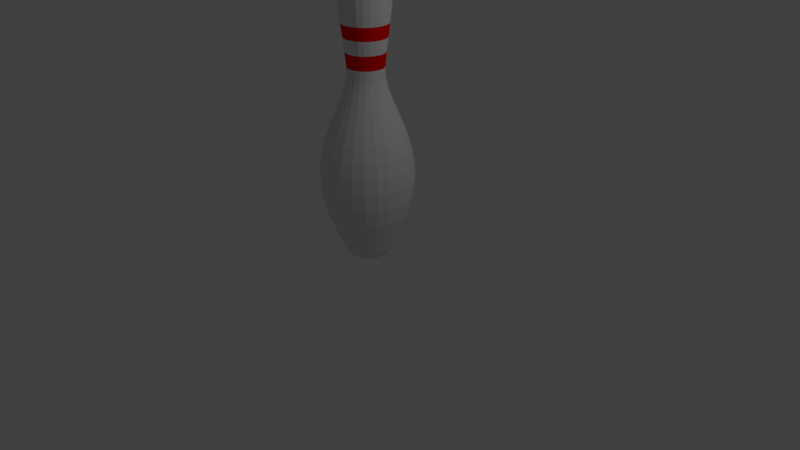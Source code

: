 # Source: Pin.blend  (saved by Blender 2.79.0; exported with 4.5.12 LTS)
import bpy
from mathutils import Matrix  # noqa: F401  (used for matrix-valued properties, if any)

bpy.ops.wm.read_factory_settings(use_empty=True)
scene = bpy.context.scene
scene.name = 'Scene'

# ---- collections
col_collection_1 = bpy.data.collections.new('Collection 1'); scene.collection.children.link(col_collection_1)

# ---- materials (node trees are filled in below, after node groups)
mat_pin = bpy.data.materials.new('Pin')
mat_pin.alpha_threshold = 0.0
mat_pin.use_transparent_shadow = False
mat_pin.roughness = 0.5
mat_stripe = bpy.data.materials.new('Stripe')
mat_stripe.alpha_threshold = 0.0
mat_stripe.use_transparent_shadow = False
mat_stripe.diffuse_color = (1.0, 0.0, 0.0, 1.0)
mat_stripe.roughness = 0.5

# ---- material node trees

# ---- world
world_world = bpy.data.worlds.new('World'); scene.world = world_world
world_world.color = (0.05088, 0.05088, 0.05088)
world_world.use_sun_shadow = False
world_world.sun_shadow_jitter_overblur = 0.0
world_world.cycles.sampling_method = 'MANUAL'

# ---- cameras
cam_camera = bpy.data.cameras.new('Camera')
cam_camera.clip_end = 100.0
cam_camera.lens = 35.0
cam_camera.sensor_width = 32.0
cam_camera.sensor_height = 18.0
cam_camera.ortho_scale = 7.314
cam_camera.dof.focus_distance = 0.0
cam_camera.dof.aperture_fstop = 128.0

# ---- lights
light_lamp = bpy.data.lights.new('Lamp', 'POINT')
light_lamp.transmission_factor = 0.0
light_lamp.cutoff_distance = 30.0
light_lamp.energy = 100.0
light_lamp.shadow_buffer_clip_start = 1.001
light_lamp.shadow_soft_size = 0.1
light_lamp.shadow_maximum_resolution = 0.006
light_lamp.use_absolute_resolution = True

# ---- meshes
me_cubeziercurve_002 = bpy.data.meshes.new('CUBezierCurve.002')
me_cubeziercurve_002.from_pydata([(0.1888, 3.756, -5.956e-07), (0.2482, 3.698, -5.724e-07), (0.2879, 3.62, -5.441e-07), (0.3108, 3.524, -5.124e-07), (0.3195, 3.411, -4.791e-07), (0.5636, 0.8607, -2.36e-07), (0.07337, 0.006799, -2.418e-07), (0.1034, 3.792, -0.02769), (0.1824, 3.756, -0.04887), (0.2397, 3.698, -0.06424), (0.2781, 3.62, -0.07452), (0.3002, 3.524, -0.08043), (0.3086, 3.411, -0.08269), (0.306, 3.282, -0.082), (0.2952, 3.14, -0.0791), (0.2788, 2.987, -0.07469), (0.2594, 2.823, -0.06949), (0.2397, 2.651, -0.06422), (0.2224, 2.472, -0.05959), (0.2261, 2.34, -0.06058), (0.2544, 2.208, -0.06818), (0.3006, 2.073, -0.08055), (0.3577, 1.933, -0.09586), (0.4189, 1.785, -0.1122), (0.4772, 1.628, -0.1279), (0.5258, 1.459, -0.1409), (0.5578, 1.276, -0.1495), (0.5663, 1.078, -0.1517), (0.5444, 0.8607, -0.1459), (0.4852, 0.6234, -0.13), (0.3819, 0.3636, -0.1023), (0.359, 0.311, -0.09619), (0.3399, 0.2618, -0.09108), (0.3231, 0.216, -0.08657), (0.3068, 0.1741, -0.0822), (0.2894, 0.1362, -0.07756), (0.2694, 0.1025, -0.07218), (0.245, 0.07339, -0.06564), (0.2146, 0.049, -0.05749), (0.1765, 0.02961, -0.0473), (0.1292, 0.01547, -0.03461), (0.07087, 0.006799, -0.01899), (0.09266, 3.792, -0.0535), (0.1635, 3.756, -0.0944), (0.2149, 3.698, -0.1241), (0.2493, 3.62, -0.144), (0.2691, 3.524, -0.1554), (0.2767, 3.411, -0.1597), (0.2744, 3.282, -0.1584), (0.2647, 3.14, -0.1528), (0.2499, 2.987, -0.1443), (0.2325, 2.823, -0.1343), (0.2149, 2.651, -0.1241), (0.1994, 2.472, -0.1151), (0.2027, 2.34, -0.117), (0.2281, 2.208, -0.1317), (0.2695, 2.073, -0.1556), (0.3207, 1.933, -0.1852), (0.3756, 1.785, -0.2168), (0.4279, 1.628, -0.247), (0.4714, 1.459, -0.2722), (0.5001, 1.276, -0.2887), (0.5077, 1.078, -0.2931), (0.4881, 0.8607, -0.2818), (0.4351, 0.6234, -0.2512), (0.3424, 0.3636, -0.1977), (0.3219, 0.311, -0.1858), (0.3048, 0.2618, -0.176), (0.2897, 0.216, -0.1672), (0.2751, 0.1741, -0.1588), (0.2595, 0.1362, -0.1498), (0.2415, 0.1025, -0.1394), (0.2196, 0.07339, -0.1268), (0.1924, 0.049, -0.1111), (0.1583, 0.02961, -0.09137), (0.1158, 0.01547, -0.06686), (0.06354, 0.006799, -0.03668), (0.07566, 3.792, -0.07566), (0.1335, 3.756, -0.1335), (0.1755, 3.698, -0.1755), (0.2036, 3.62, -0.2036), (0.2197, 3.524, -0.2197), (0.2259, 3.411, -0.2259), (0.224, 3.282, -0.224), (0.2161, 3.14, -0.2161), (0.2041, 2.987, -0.2041), (0.1899, 2.823, -0.1899), (0.1755, 2.651, -0.1755), (0.1628, 2.472, -0.1628), (0.1655, 2.34, -0.1655), (0.1863, 2.208, -0.1863), (0.2201, 2.073, -0.2201), (0.2619, 1.933, -0.2619), (0.3067, 1.785, -0.3067), (0.3493, 1.628, -0.3493), (0.3849, 1.459, -0.3849), (0.4083, 1.276, -0.4083), (0.4146, 1.078, -0.4146), (0.3985, 0.8607, -0.3985), (0.3552, 0.6234, -0.3552), (0.2796, 0.3636, -0.2796), (0.2628, 0.311, -0.2628), (0.2488, 0.2618, -0.2488), (0.2365, 0.216, -0.2365), (0.2246, 0.1741, -0.2246), (0.2119, 0.1362, -0.2119), (0.1972, 0.1025, -0.1972), (0.1793, 0.07339, -0.1793), (0.1571, 0.049, -0.1571), (0.1292, 0.02961, -0.1292), (0.09455, 0.01547, -0.09455), (0.05188, 0.006799, -0.05188), (0.0535, 3.792, -0.09266), (0.0944, 3.756, -0.1635), (0.1241, 3.698, -0.2149), (0.144, 3.62, -0.2493), (0.1554, 3.524, -0.2691), (0.1597, 3.411, -0.2767), (0.1584, 3.282, -0.2744), (0.1528, 3.14, -0.2647), (0.1443, 2.987, -0.2499), (0.1343, 2.823, -0.2325), (0.1241, 2.651, -0.2149), (0.1151, 2.472, -0.1994), (0.117, 2.34, -0.2027), (0.1317, 2.208, -0.2281), (0.1556, 2.073, -0.2695), (0.1852, 1.933, -0.3207), (0.2168, 1.785, -0.3756), (0.247, 1.628, -0.4279), (0.2722, 1.459, -0.4714), (0.2887, 1.276, -0.5001), (0.2931, 1.078, -0.5077), (0.2818, 0.8607, -0.4881), (0.2512, 0.6234, -0.4351), (0.1977, 0.3636, -0.3424), (0.1858, 0.311, -0.3219), (0.176, 0.2618, -0.3048), (0.1672, 0.216, -0.2897), (0.1588, 0.1741, -0.2751), (0.1498, 0.1362, -0.2595), (0.1394, 0.1025, -0.2415), (0.1268, 0.07339, -0.2196), (0.1111, 0.049, -0.1924), (0.09137, 0.02961, -0.1583), (0.06686, 0.01547, -0.1158), (0.03668, 0.006799, -0.06354), (0.02769, 3.792, -0.1034), (0.04887, 3.756, -0.1824), (0.06424, 3.698, -0.2397), (0.07452, 3.62, -0.2781), (0.08043, 3.524, -0.3002), (0.08269, 3.411, -0.3086), (0.082, 3.282, -0.306), (0.0791, 3.14, -0.2952), (0.07469, 2.987, -0.2788), (0.06949, 2.823, -0.2594), (0.06422, 2.651, -0.2397), (0.05959, 2.472, -0.2224), (0.06058, 2.34, -0.2261), (0.06818, 2.208, -0.2544), (0.08055, 2.073, -0.3006), (0.09586, 1.933, -0.3577), (0.1122, 1.785, -0.4189), (0.1279, 1.628, -0.4772), (0.1409, 1.459, -0.5258), (0.1495, 1.276, -0.5578), (0.1517, 1.078, -0.5663), (0.1459, 0.8607, -0.5444), (0.13, 0.6234, -0.4852), (0.1023, 0.3636, -0.3819), (0.09619, 0.311, -0.359), (0.09108, 0.2618, -0.3399), (0.08657, 0.216, -0.3231), (0.0822, 0.1741, -0.3068), (0.07756, 0.1362, -0.2894), (0.07218, 0.1025, -0.2694), (0.06564, 0.07339, -0.245), (0.05749, 0.049, -0.2146), (0.04729, 0.02961, -0.1765), (0.03461, 0.01547, -0.1292), (0.01899, 0.006799, -0.07087), (-5.96e-08, 3.792, -0.107), (0.0, 3.756, -0.1888), (1.192e-07, 3.698, -0.2482), (1.788e-07, 3.62, -0.2879), (3.576e-07, 3.524, -0.3108), (-5.96e-08, 3.411, -0.3195), (-5.96e-08, 3.282, -0.3168), (0.0, 3.14, -0.3056), (5.96e-08, 2.987, -0.2886), (1.788e-07, 2.823, -0.2685), (-1.192e-07, 2.651, -0.2481), (-1.192e-07, 2.472, -0.2303), (-5.96e-08, 2.34, -0.2341), (-1.192e-07, 2.208, -0.2634), (1.192e-07, 2.073, -0.3112), (-5.96e-08, 1.933, -0.3704), (5.96e-08, 1.785, -0.4337), (1.788e-07, 1.628, -0.4941), (5.96e-08, 1.459, -0.5444), (0.0, 1.276, -0.5775), (0.0, 1.078, -0.5863), (-5.96e-08, 0.8607, -0.5636), (-1.192e-07, 0.6234, -0.5024), (-5.364e-07, 0.3636, -0.3954), (-5.364e-07, 0.311, -0.3717), (-3.576e-07, 0.2618, -0.3519), (-4.768e-07, 0.216, -0.3345), (-2.384e-07, 0.1741, -0.3176), (-4.768e-07, 0.1362, -0.2997), (-1.788e-07, 0.1025, -0.2789), (-3.576e-07, 0.07339, -0.2536), (-2.384e-07, 0.049, -0.2221), (-1.192e-07, 0.02961, -0.1827), (-2.384e-07, 0.01547, -0.1337), (-5.96e-08, 0.006799, -0.07337), (-0.02769, 3.792, -0.1034), (-0.04887, 3.756, -0.1824), (-0.06424, 3.698, -0.2397), (-0.07452, 3.62, -0.2781), (-0.08043, 3.524, -0.3002), (-0.08269, 3.411, -0.3086), (-0.082, 3.282, -0.306), (-0.0791, 3.14, -0.2952), (-0.07469, 2.987, -0.2788), (-0.06949, 2.823, -0.2594), (-0.06422, 2.651, -0.2397), (-0.05959, 2.472, -0.2224), (-0.06058, 2.34, -0.2261), (-0.06818, 2.208, -0.2544), (-0.08055, 2.073, -0.3006), (-0.09586, 1.933, -0.3577), (-0.1122, 1.785, -0.4189), (-0.1279, 1.628, -0.4772), (-0.1409, 1.459, -0.5258), (-0.1495, 1.276, -0.5578), (-0.1517, 1.078, -0.5663), (-0.1459, 0.8607, -0.5444), (-0.13, 0.6234, -0.4852), (-0.1023, 0.3636, -0.3819), (-0.09619, 0.311, -0.359), (-0.09108, 0.2618, -0.3399), (-0.08657, 0.216, -0.3231), (-0.0822, 0.1741, -0.3068), (-0.07756, 0.1362, -0.2894), (-0.07218, 0.1025, -0.2694), (-0.06564, 0.07339, -0.245), (-0.05749, 0.049, -0.2146), (-0.0473, 0.02961, -0.1765), (-0.03461, 0.01547, -0.1292), (-0.01899, 0.006799, -0.07087), (-0.0535, 3.792, -0.09266), (-0.0944, 3.756, -0.1635), (-0.1241, 3.698, -0.2149), (-0.144, 3.62, -0.2493), (-0.1554, 3.524, -0.2691), (-0.1597, 3.411, -0.2767), (-0.1584, 3.282, -0.2744), (-0.1528, 3.14, -0.2647), (-0.1443, 2.987, -0.2499), (-0.1343, 2.823, -0.2325), (-0.1241, 2.651, -0.2149), (-0.1151, 2.472, -0.1994), (-0.117, 2.34, -0.2027), (-0.1317, 2.208, -0.2281), (-0.1556, 2.073, -0.2695), (-0.1852, 1.933, -0.3207), (-0.2168, 1.785, -0.3756), (-0.247, 1.628, -0.4279), (-0.2722, 1.459, -0.4714), (-0.2887, 1.276, -0.5001), (-0.2931, 1.078, -0.5077), (-0.2818, 0.8607, -0.4881), (-0.2512, 0.6234, -0.4351), (-0.1977, 0.3636, -0.3424), (-0.1858, 0.311, -0.3219), (-0.176, 0.2618, -0.3048), (-0.1672, 0.216, -0.2897), (-0.1588, 0.1741, -0.2751), (-0.1498, 0.1362, -0.2595), (-0.1394, 0.1025, -0.2415), (-0.1268, 0.07339, -0.2196), (-0.1111, 0.049, -0.1924), (-0.09137, 0.02961, -0.1583), (-0.06686, 0.01547, -0.1158), (-0.03668, 0.006799, -0.06354), (-0.07566, 3.792, -0.07566), (-0.1335, 3.756, -0.1335), (-0.1755, 3.698, -0.1755), (-0.2036, 3.62, -0.2036), (-0.2197, 3.524, -0.2197), (-0.2259, 3.411, -0.2259), (-0.224, 3.282, -0.224), (-0.2161, 3.14, -0.2161), (-0.2041, 2.987, -0.2041), (-0.1899, 2.823, -0.1899), (-0.1755, 2.651, -0.1755), (-0.1628, 2.472, -0.1628), (-0.1655, 2.34, -0.1655), (-0.1863, 2.208, -0.1863), (-0.2201, 2.073, -0.2201), (-0.2619, 1.933, -0.2619), (-0.3067, 1.785, -0.3067), (-0.3493, 1.628, -0.3493), (-0.3849, 1.459, -0.3849), (-0.4083, 1.276, -0.4083), (-0.4146, 1.078, -0.4146), (-0.3985, 0.8607, -0.3985), (-0.3552, 0.6234, -0.3552), (-0.2796, 0.3636, -0.2796), (-0.2628, 0.311, -0.2628), (-0.2488, 0.2618, -0.2488), (-0.2365, 0.216, -0.2365), (-0.2246, 0.1741, -0.2246), (-0.2119, 0.1362, -0.2119), (-0.1972, 0.1025, -0.1972), (-0.1793, 0.07339, -0.1793), (-0.1571, 0.049, -0.1571), (-0.1292, 0.02961, -0.1292), (-0.09455, 0.01547, -0.09455), (-0.05188, 0.006799, -0.05188), (-0.09266, 3.792, -0.0535), (-0.1635, 3.756, -0.0944), (-0.2149, 3.698, -0.1241), (-0.2493, 3.62, -0.144), (-0.2691, 3.524, -0.1554), (-0.2767, 3.411, -0.1597), (-0.2744, 3.282, -0.1584), (-0.2647, 3.14, -0.1528), (-0.2499, 2.987, -0.1443), (-0.2325, 2.823, -0.1343), (-0.2149, 2.651, -0.1241), (-0.1994, 2.472, -0.1151), (-0.2027, 2.34, -0.117), (-0.2281, 2.208, -0.1317), (-0.2695, 2.073, -0.1556), (-0.3207, 1.933, -0.1852), (-0.3756, 1.785, -0.2168), (-0.4279, 1.628, -0.247), (-0.4714, 1.459, -0.2722), (-0.5001, 1.276, -0.2887), (-0.5077, 1.078, -0.2931), (-0.4881, 0.8607, -0.2818), (-0.4351, 0.6234, -0.2512), (-0.3424, 0.3636, -0.1977), (-0.3219, 0.311, -0.1858), (-0.3048, 0.2618, -0.176), (-0.2897, 0.216, -0.1672), (-0.2751, 0.1741, -0.1588), (-0.2595, 0.1362, -0.1498), (-0.2415, 0.1025, -0.1394), (-0.2196, 0.07339, -0.1268), (-0.1924, 0.049, -0.1111), (-0.1583, 0.02961, -0.09137), (-0.1158, 0.01547, -0.06686), (-0.06354, 0.006799, -0.03668), (-0.1034, 3.792, -0.02769), (-0.1824, 3.756, -0.04887), (-0.2397, 3.698, -0.06424), (-0.2781, 3.62, -0.07452), (-0.3002, 3.524, -0.08043), (-0.3086, 3.411, -0.08269), (-0.306, 3.282, -0.082), (-0.2952, 3.14, -0.0791), (-0.2788, 2.987, -0.07469), (-0.2594, 2.823, -0.06949), (-0.2397, 2.651, -0.06422), (-0.2224, 2.472, -0.05959), (-0.2261, 2.34, -0.06058), (-0.2544, 2.208, -0.06818), (-0.3006, 2.073, -0.08055), (-0.3577, 1.933, -0.09586), (-0.4189, 1.785, -0.1122), (-0.4772, 1.628, -0.1279), (-0.5258, 1.459, -0.1409), (-0.5578, 1.276, -0.1495), (-0.5663, 1.078, -0.1517), (-0.5444, 0.8607, -0.1459), (-0.4852, 0.6234, -0.13), (-0.3819, 0.3636, -0.1023), (-0.359, 0.311, -0.09619), (-0.3399, 0.2618, -0.09108), (-0.3231, 0.216, -0.08657), (-0.3068, 0.1741, -0.0822), (-0.2894, 0.1362, -0.07756), (-0.2694, 0.1025, -0.07218), (-0.245, 0.07339, -0.06564), (-0.2146, 0.049, -0.05749), (-0.1765, 0.02961, -0.0473), (-0.1292, 0.01547, -0.03461), (-0.07087, 0.006799, -0.01899), (-0.107, 3.792, -4.796e-07), (-0.1888, 3.756, -5.392e-07), (-0.2482, 3.698, -7.18e-07), (-0.2879, 3.62, -7.627e-07), (-0.3108, 3.524, -9.415e-07), (-0.3195, 3.411, -4.945e-07), (-0.3168, 3.282, -4.051e-07), (-0.3056, 3.14, -4.945e-07), (-0.2886, 2.987, -5.988e-07), (-0.2685, 2.823, -7.925e-07), (-0.2481, 2.651, -2.56e-07), (-0.2303, 2.472, -1.964e-07), (-0.2341, 2.34, -3.157e-07), (-0.2634, 2.208, -1.517e-07), (-0.3112, 2.073, -4.349e-07), (-0.3704, 1.933, -3.008e-07), (-0.4337, 1.785, -3.604e-07), (-0.4941, 1.628, -4.2e-07), (-0.5444, 1.459, -3.455e-07), (-0.5775, 1.276, -4.743e-08), (-0.5863, 1.078, -1.219e-07), (-0.5636, 0.8607, -4.743e-08), (-0.5024, 0.6234, 1.016e-07), (-0.3954, 0.3636, 4.443e-07), (-0.3717, 0.311, 4.89e-07), (-0.3519, 0.2618, 3.102e-07), (-0.3345, 0.216, 4.592e-07), (-0.3176, 0.1741, 2.208e-07), (-0.2997, 0.1362, 4.89e-07), (-0.2789, 0.1025, 1.91e-07), (-0.2536, 0.07339, 2.953e-07), (-0.2221, 0.049, 1.91e-07), (-0.1827, 0.02961, 5.688e-08), (-0.1337, 0.01547, 1.463e-07), (-0.07337, 0.006799, 1.217e-08), (-0.1034, 3.792, 0.02769), (-0.1824, 3.756, 0.04887), (-0.2397, 3.698, 0.06423), (-0.2781, 3.62, 0.07452), (-0.3002, 3.524, 0.08043), (-0.3086, 3.411, 0.08268), (-0.306, 3.282, 0.082), (-0.2952, 3.14, 0.0791), (-0.2788, 2.987, 0.07469), (-0.2594, 2.823, 0.06949), (-0.2397, 2.651, 0.06422), (-0.2224, 2.472, 0.05959), (-0.2261, 2.34, 0.06058), (-0.2544, 2.208, 0.06818), (-0.3006, 2.073, 0.08055), (-0.3577, 1.933, 0.09586), (-0.4189, 1.785, 0.1122), (-0.4772, 1.628, 0.1279), (-0.5258, 1.459, 0.1409), (-0.5578, 1.276, 0.1495), (-0.5663, 1.078, 0.1517), (-0.5444, 0.8607, 0.1459), (-0.4852, 0.6234, 0.13), (-0.3819, 0.3636, 0.1023), (-0.359, 0.311, 0.09619), (-0.3399, 0.2618, 0.09108), (-0.3231, 0.216, 0.08657), (-0.3068, 0.1741, 0.0822), (-0.2894, 0.1362, 0.07756), (-0.2694, 0.1025, 0.07218), (-0.245, 0.07339, 0.06564), (-0.2146, 0.049, 0.05749), (-0.1765, 0.02961, 0.0473), (-0.1292, 0.01547, 0.03461), (-0.07087, 0.006799, 0.01899), (-0.09266, 3.792, 0.0535), (-0.1635, 3.756, 0.0944), (-0.2149, 3.698, 0.1241), (-0.2493, 3.62, 0.144), (-0.2691, 3.524, 0.1554), (-0.2767, 3.411, 0.1597), (-0.2744, 3.282, 0.1584), (-0.2647, 3.14, 0.1528), (-0.2499, 2.987, 0.1443), (-0.2325, 2.823, 0.1342), (-0.2149, 2.651, 0.1241), (-0.1994, 2.472, 0.1151), (-0.2027, 2.34, 0.117), (-0.2281, 2.208, 0.1317), (-0.2695, 2.073, 0.1556), (-0.3207, 1.933, 0.1852), (-0.3756, 1.785, 0.2168), (-0.4279, 1.628, 0.247), (-0.4714, 1.459, 0.2722), (-0.5001, 1.276, 0.2887), (-0.5077, 1.078, 0.2931), (-0.4881, 0.8607, 0.2818), (-0.4351, 0.6234, 0.2512), (-0.3424, 0.3636, 0.1977), (-0.3219, 0.311, 0.1858), (-0.3048, 0.2618, 0.176), (-0.2897, 0.216, 0.1672), (-0.2751, 0.1741, 0.1588), (-0.2595, 0.1362, 0.1498), (-0.2415, 0.1025, 0.1394), (-0.2196, 0.07339, 0.1268), (-0.1924, 0.049, 0.1111), (-0.1583, 0.02961, 0.09137), (-0.1158, 0.01547, 0.06686), (-0.06354, 0.006799, 0.03668), (-0.07566, 3.792, 0.07566), (-0.1335, 3.756, 0.1335), (-0.1755, 3.698, 0.1755), (-0.2036, 3.62, 0.2036), (-0.2197, 3.524, 0.2197), (-0.2259, 3.411, 0.2259), (-0.224, 3.282, 0.224), (-0.2161, 3.14, 0.2161), (-0.2041, 2.987, 0.2041), (-0.1899, 2.823, 0.1899), (-0.1755, 2.651, 0.1755), (-0.1628, 2.472, 0.1628), (-0.1655, 2.34, 0.1655), (-0.1863, 2.208, 0.1863), (-0.2201, 2.073, 0.2201), (-0.2619, 1.933, 0.2619), (-0.3067, 1.785, 0.3067), (-0.3493, 1.628, 0.3493), (-0.3849, 1.459, 0.3849), (-0.4083, 1.276, 0.4083), (-0.4146, 1.078, 0.4146), (-0.3985, 0.8607, 0.3985), (-0.3552, 0.6234, 0.3552), (-0.2796, 0.3636, 0.2796), (-0.2628, 0.311, 0.2628), (-0.2488, 0.2618, 0.2488), (-0.2365, 0.216, 0.2365), (-0.2246, 0.1741, 0.2246), (-0.2119, 0.1362, 0.2119), (-0.1972, 0.1025, 0.1972), (-0.1793, 0.07339, 0.1793), (-0.1571, 0.049, 0.1571), (-0.1292, 0.02961, 0.1292), (-0.09455, 0.01547, 0.09455), (-0.05188, 0.006799, 0.05188), (-0.0535, 3.792, 0.09266), (-0.0944, 3.756, 0.1635), (-0.1241, 3.698, 0.2149), (-0.144, 3.62, 0.2493), (-0.1554, 3.524, 0.2691), (-0.1597, 3.411, 0.2767), (-0.1584, 3.282, 0.2744), (-0.1528, 3.14, 0.2647), (-0.1443, 2.987, 0.2499), (-0.1343, 2.823, 0.2325), (-0.1241, 2.651, 0.2149), (-0.1151, 2.472, 0.1994), (-0.117, 2.34, 0.2027), (-0.1317, 2.208, 0.2281), (-0.1556, 2.073, 0.2695), (-0.1852, 1.933, 0.3207), (-0.2168, 1.785, 0.3756), (-0.247, 1.628, 0.4279), (-0.2722, 1.459, 0.4714), (-0.2887, 1.276, 0.5001), (-0.2931, 1.078, 0.5077), (-0.2818, 0.8607, 0.4881), (-0.2512, 0.6234, 0.4351), (-0.1977, 0.3636, 0.3424), (-0.1858, 0.311, 0.3219), (-0.176, 0.2618, 0.3048), (-0.1672, 0.216, 0.2897), (-0.1588, 0.1741, 0.2751), (-0.1498, 0.1362, 0.2595), (-0.1394, 0.1025, 0.2415), (-0.1268, 0.07339, 0.2196), (-0.1111, 0.049, 0.1924), (-0.09137, 0.02961, 0.1583), (-0.06686, 0.01547, 0.1158), (-0.03668, 0.006799, 0.06354), (-0.02769, 3.792, 0.1034), (-0.04887, 3.756, 0.1824), (-0.06424, 3.698, 0.2397), (-0.07452, 3.62, 0.2781), (-0.08043, 3.524, 0.3002), (-0.08269, 3.411, 0.3086), (-0.082, 3.282, 0.306), (-0.0791, 3.14, 0.2952), (-0.07469, 2.987, 0.2788), (-0.06949, 2.823, 0.2594), (-0.06422, 2.651, 0.2397), (-0.05959, 2.472, 0.2224), (-0.06058, 2.34, 0.2261), (-0.06818, 2.208, 0.2544), (-0.08055, 2.073, 0.3006), (-0.09586, 1.933, 0.3577), (-0.1122, 1.785, 0.4189), (-0.1279, 1.628, 0.4772), (-0.1409, 1.459, 0.5258), (-0.1495, 1.276, 0.5578), (-0.1517, 1.078, 0.5663), (-0.1459, 0.8607, 0.5444), (-0.13, 0.6234, 0.4852), (-0.1023, 0.3636, 0.3819), (-0.09619, 0.311, 0.359), (-0.09108, 0.2618, 0.3399), (-0.08657, 0.216, 0.3231), (-0.0822, 0.1741, 0.3068), (-0.07756, 0.1362, 0.2894), (-0.07218, 0.1025, 0.2694), (-0.06564, 0.07339, 0.245), (-0.05749, 0.049, 0.2146), (-0.04729, 0.02961, 0.1765), (-0.03461, 0.01547, 0.1292), (-0.01899, 0.006799, 0.07087), (0.0, 3.792, 0.107), (-5.96e-08, 3.756, 0.1888), (-2.384e-07, 3.698, 0.2482), (-2.384e-07, 3.62, 0.2879), (-3.576e-07, 3.524, 0.3108), (0.0, 3.411, 0.3195), (1.788e-07, 3.282, 0.3168), (5.96e-08, 3.14, 0.3056), (0.0, 2.987, 0.2886), (-2.384e-07, 2.823, 0.2685), (5.96e-08, 2.651, 0.2481), (1.192e-07, 2.472, 0.2303), (0.0, 2.34, 0.2341), (2.384e-07, 2.208, 0.2634), (-1.192e-07, 2.073, 0.3112), (5.96e-08, 1.933, 0.3704), (-5.96e-08, 1.785, 0.4337), (-1.192e-07, 1.628, 0.494), (-1.192e-07, 1.459, 0.5444), (1.192e-07, 1.276, 0.5775), (5.96e-08, 1.078, 0.5863), (0.0, 0.8607, 0.5636), (2.384e-07, 0.6234, 0.5024), (5.96e-07, 0.3636, 0.3954), (5.96e-07, 0.311, 0.3717), (3.576e-07, 0.2618, 0.3519), (4.768e-07, 0.216, 0.3345), (3.576e-07, 0.1741, 0.3176), (5.364e-07, 0.1362, 0.2997), (3.576e-07, 0.1025, 0.2789), (4.172e-07, 0.07339, 0.2536), (2.98e-07, 0.049, 0.2221), (2.384e-07, 0.02961, 0.1827), (2.384e-07, 0.01547, 0.1337), (1.192e-07, 0.006799, 0.07337), (0.02769, 3.792, 0.1034), (0.04887, 3.756, 0.1824), (0.06423, 3.698, 0.2397), (0.07452, 3.62, 0.2781), (0.08043, 3.524, 0.3002), (0.08269, 3.411, 0.3086), (0.082, 3.282, 0.306), (0.0791, 3.14, 0.2952), (0.07469, 2.987, 0.2788), (0.06949, 2.823, 0.2594), (0.06422, 2.651, 0.2397), (0.05959, 2.472, 0.2224), (0.06058, 2.34, 0.2261), (0.06818, 2.208, 0.2544), (0.08055, 2.073, 0.3006), (0.09586, 1.933, 0.3577), (0.1122, 1.785, 0.4189), (0.1279, 1.628, 0.4772), (0.1409, 1.459, 0.5258), (0.1495, 1.276, 0.5578), (0.1517, 1.078, 0.5663), (0.1459, 0.8607, 0.5444), (0.13, 0.6234, 0.4852), (0.1023, 0.3636, 0.3819), (0.09619, 0.311, 0.359), (0.09108, 0.2618, 0.3399), (0.08657, 0.216, 0.3231), (0.08221, 0.1741, 0.3068), (0.07756, 0.1362, 0.2894), (0.07218, 0.1025, 0.2694), (0.06564, 0.07339, 0.245), (0.05749, 0.049, 0.2146), (0.0473, 0.02961, 0.1765), (0.03461, 0.01547, 0.1292), (0.01899, 0.006799, 0.07087), (0.0535, 3.792, 0.09266), (0.0944, 3.756, 0.1635), (0.1241, 3.698, 0.2149), (0.144, 3.62, 0.2493), (0.1554, 3.524, 0.2691), (0.1597, 3.411, 0.2767), (0.1584, 3.282, 0.2744), (0.1528, 3.14, 0.2647), (0.1443, 2.987, 0.2499), (0.1343, 2.823, 0.2325), (0.1241, 2.651, 0.2149), (0.1151, 2.472, 0.1994), (0.117, 2.34, 0.2027), (0.1317, 2.208, 0.2281), (0.1556, 2.073, 0.2695), (0.1852, 1.933, 0.3207), (0.2168, 1.785, 0.3756), (0.247, 1.628, 0.4279), (0.2722, 1.459, 0.4714), (0.2887, 1.276, 0.5001), (0.2931, 1.078, 0.5077), (0.2818, 0.8607, 0.4881), (0.2512, 0.6234, 0.4351), (0.1977, 0.3636, 0.3424), (0.1858, 0.311, 0.3219), (0.176, 0.2618, 0.3048), (0.1672, 0.216, 0.2897), (0.1588, 0.1741, 0.2751), (0.1498, 0.1362, 0.2595), (0.1394, 0.1025, 0.2415), (0.1268, 0.07339, 0.2196), (0.1111, 0.049, 0.1924), (0.09137, 0.02961, 0.1583), (0.06686, 0.01547, 0.1158), (0.03668, 0.006799, 0.06354), (0.07566, 3.792, 0.07566), (0.1335, 3.756, 0.1335), (0.1755, 3.698, 0.1755), (0.2036, 3.62, 0.2036), (0.2197, 3.524, 0.2197), (0.2259, 3.411, 0.2259), (0.224, 3.282, 0.224), (0.2161, 3.14, 0.2161), (0.2041, 2.987, 0.2041), (0.1899, 2.823, 0.1899), (0.1755, 2.651, 0.1755), (0.1628, 2.472, 0.1628), (0.1655, 2.34, 0.1655), (0.1863, 2.208, 0.1863), (0.2201, 2.073, 0.2201), (0.2619, 1.933, 0.2619), (0.3067, 1.785, 0.3067), (0.3493, 1.628, 0.3493), (0.3849, 1.459, 0.3849), (0.4083, 1.276, 0.4083), (0.4146, 1.078, 0.4146), (0.3985, 0.8607, 0.3985), (0.3552, 0.6234, 0.3552), (0.2796, 0.3636, 0.2796), (0.2628, 0.311, 0.2628), (0.2488, 0.2618, 0.2488), (0.2365, 0.216, 0.2365), (0.2246, 0.1741, 0.2246), (0.2119, 0.1362, 0.2119), (0.1972, 0.1025, 0.1972), (0.1793, 0.07339, 0.1793), (0.1571, 0.049, 0.1571), (0.1292, 0.02961, 0.1292), (0.09455, 0.01547, 0.09455), (0.05188, 0.006799, 0.05188), (0.09266, 3.792, 0.0535), (0.1635, 3.756, 0.0944), (0.2149, 3.698, 0.1241), (0.2493, 3.62, 0.144), (0.2691, 3.524, 0.1554), (0.2767, 3.411, 0.1597), (0.2744, 3.282, 0.1584), (0.2647, 3.14, 0.1528), (0.2499, 2.987, 0.1443), (0.2325, 2.823, 0.1343), (0.2149, 2.651, 0.1241), (0.1994, 2.472, 0.1151), (0.2027, 2.34, 0.117), (0.2281, 2.208, 0.1317), (0.2695, 2.073, 0.1556), (0.3207, 1.933, 0.1852), (0.3756, 1.785, 0.2168), (0.4279, 1.628, 0.247), (0.4714, 1.459, 0.2722), (0.5001, 1.276, 0.2887), (0.5077, 1.078, 0.2931), (0.4881, 0.8607, 0.2818), (0.4351, 0.6234, 0.2512), (0.3424, 0.3636, 0.1977), (0.3219, 0.311, 0.1858), (0.3048, 0.2618, 0.176), (0.2897, 0.216, 0.1672), (0.2751, 0.1741, 0.1588), (0.2595, 0.1362, 0.1498), (0.2415, 0.1025, 0.1394), (0.2196, 0.07339, 0.1268), (0.1924, 0.049, 0.1111), (0.1583, 0.02961, 0.09137), (0.1158, 0.01547, 0.06686), (0.06354, 0.006799, 0.03668), (0.0, 3.804, -6.286e-07), (0.1034, 3.792, 0.02769), (0.1824, 3.756, 0.04887), (0.2397, 3.698, 0.06423), (0.2781, 3.62, 0.07452), (0.3002, 3.524, 0.08043), (0.3086, 3.411, 0.08268), (0.306, 3.282, 0.082), (0.2952, 3.14, 0.0791), (0.2788, 2.987, 0.07469), (0.2594, 2.823, 0.06949), (0.2397, 2.651, 0.06422), (0.2224, 2.472, 0.05959), (0.2261, 2.34, 0.06058), (0.2544, 2.208, 0.06818), (0.3006, 2.073, 0.08055), (0.3577, 1.933, 0.09586), (0.4189, 1.785, 0.1122), (0.4772, 1.628, 0.1279), (0.5258, 1.459, 0.1409), (0.5578, 1.276, 0.1495), (0.5663, 1.078, 0.1517), (0.5444, 0.8607, 0.1459), (0.4852, 0.6234, 0.13), (0.3819, 0.3636, 0.1023), (0.359, 0.311, 0.09619), (0.3399, 0.2618, 0.09108), (0.3231, 0.216, 0.08657), (0.3068, 0.1741, 0.0822), (0.2894, 0.1362, 0.07756), (0.2694, 0.1025, 0.07218), (0.245, 0.07339, 0.06564), (0.2146, 0.049, 0.05749), (0.1765, 0.02961, 0.04729), (0.1292, 0.01547, 0.03461), (0.07087, 0.006799, 0.01899), (0.107, 3.792, -5.69e-07), (0.3168, 3.282, -6.733e-07), (0.3056, 3.14, -6.435e-07), (0.2886, 2.987, -4.2e-07), (0.2685, 2.823, -2.859e-07), (0.2481, 2.651, -3.753e-07), (0.2303, 2.472, -4.647e-07), (0.2341, 2.34, -3.753e-07), (0.2634, 2.208, -6.435e-07), (0.3112, 2.073, -2.411e-07), (0.3704, 1.933, -3.306e-07), (0.4337, 1.785, -1.666e-07), (0.4941, 1.628, -3.306e-07), (0.5444, 1.459, -9.214e-08), (0.5775, 1.276, -2.709e-07), (0.5863, 1.078, -4.2e-07), (0.5024, 0.6234, -5.839e-07), (0.3954, 0.3636, -7.329e-07), (0.3717, 0.311, -7.18e-07), (0.3519, 0.2618, -4.051e-07), (0.3345, 0.216, -6.584e-07), (0.3176, 0.1741, -4.647e-07), (0.2997, 0.1362, -7.776e-07), (0.2789, 0.1025, -3.902e-07), (0.2536, 0.07339, -5.541e-07), (0.2221, 0.049, -3.753e-07), (0.1827, 0.02961, -4.051e-07), (0.1337, 0.01547, -3.306e-07), (0.0, 0.003856, -3.455e-07)], [], [(829, 830, 30, 29), (817, 818, 17, 16), (830, 831, 31, 30), (818, 819, 18, 17), (831, 832, 32, 31), (819, 820, 19, 18), (832, 833, 33, 32), (820, 821, 20, 19), (777, 813, 7), (833, 834, 34, 33), (821, 822, 21, 20), (813, 0, 8, 7), (834, 835, 35, 34), (822, 823, 22, 21), (0, 1, 9, 8), (835, 836, 36, 35), (823, 824, 23, 22), (1, 2, 10, 9), (836, 837, 37, 36), (824, 825, 24, 23), (2, 3, 11, 10), (837, 838, 38, 37), (825, 826, 25, 24), (3, 4, 12, 11), (838, 839, 39, 38), (826, 827, 26, 25), (4, 814, 13, 12), (839, 840, 40, 39), (827, 828, 27, 26), (814, 815, 14, 13), (840, 6, 41, 40), (828, 5, 28, 27), (815, 816, 15, 14), (6, 841, 41), (5, 829, 29, 28), (816, 817, 16, 15), (777, 7, 42), (33, 34, 69, 68), (20, 21, 56, 55), (7, 8, 43, 42), (34, 35, 70, 69), (21, 22, 57, 56), (8, 9, 44, 43), (35, 36, 71, 70), (22, 23, 58, 57), (9, 10, 45, 44), (36, 37, 72, 71), (23, 24, 59, 58), (10, 11, 46, 45), (37, 38, 73, 72), (24, 25, 60, 59), (11, 12, 47, 46), (38, 39, 74, 73), (25, 26, 61, 60), (12, 13, 48, 47), (39, 40, 75, 74), (26, 27, 62, 61), (13, 14, 49, 48), (40, 41, 76, 75), (27, 28, 63, 62), (14, 15, 50, 49), (41, 841, 76), (28, 29, 64, 63), (15, 16, 51, 50), (29, 30, 65, 64), (16, 17, 52, 51), (30, 31, 66, 65), (17, 18, 53, 52), (31, 32, 67, 66), (18, 19, 54, 53), (32, 33, 68, 67), (19, 20, 55, 54), (62, 63, 98, 97), (49, 50, 85, 84), (76, 841, 111), (63, 64, 99, 98), (50, 51, 86, 85), (64, 65, 100, 99), (51, 52, 87, 86), (65, 66, 101, 100), (52, 53, 88, 87), (66, 67, 102, 101), (53, 54, 89, 88), (67, 68, 103, 102), (54, 55, 90, 89), (777, 42, 77), (68, 69, 104, 103), (55, 56, 91, 90), (42, 43, 78, 77), (69, 70, 105, 104), (56, 57, 92, 91), (43, 44, 79, 78), (70, 71, 106, 105), (57, 58, 93, 92), (44, 45, 80, 79), (71, 72, 107, 106), (58, 59, 94, 93), (45, 46, 81, 80), (72, 73, 108, 107), (59, 60, 95, 94), (46, 47, 82, 81), (73, 74, 109, 108), (60, 61, 96, 95), (47, 48, 83, 82), (74, 75, 110, 109), (61, 62, 97, 96), (48, 49, 84, 83), (75, 76, 111, 110), (91, 92, 127, 126), (78, 79, 114, 113), (105, 106, 141, 140), (92, 93, 128, 127), (79, 80, 115, 114), (106, 107, 142, 141), (93, 94, 129, 128), (80, 81, 116, 115), (107, 108, 143, 142), (94, 95, 130, 129), (81, 82, 117, 116), (108, 109, 144, 143), (95, 96, 131, 130), (82, 83, 118, 117), (109, 110, 145, 144), (96, 97, 132, 131), (83, 84, 119, 118), (110, 111, 146, 145), (97, 98, 133, 132), (84, 85, 120, 119), (111, 841, 146), (98, 99, 134, 133), (85, 86, 121, 120), (99, 100, 135, 134), (86, 87, 122, 121), (100, 101, 136, 135), (87, 88, 123, 122), (101, 102, 137, 136), (88, 89, 124, 123), (102, 103, 138, 137), (89, 90, 125, 124), (777, 77, 112), (103, 104, 139, 138), (90, 91, 126, 125), (77, 78, 113, 112), (104, 105, 140, 139), (120, 121, 156, 155), (134, 135, 170, 169), (121, 122, 157, 156), (135, 136, 171, 170), (122, 123, 158, 157), (136, 137, 172, 171), (123, 124, 159, 158), (137, 138, 173, 172), (124, 125, 160, 159), (777, 112, 147), (138, 139, 174, 173), (125, 126, 161, 160), (112, 113, 148, 147), (139, 140, 175, 174), (126, 127, 162, 161), (113, 114, 149, 148), (140, 141, 176, 175), (127, 128, 163, 162), (114, 115, 150, 149), (141, 142, 177, 176), (128, 129, 164, 163), (115, 116, 151, 150), (142, 143, 178, 177), (129, 130, 165, 164), (116, 117, 152, 151), (143, 144, 179, 178), (130, 131, 166, 165), (117, 118, 153, 152), (144, 145, 180, 179), (131, 132, 167, 166), (118, 119, 154, 153), (145, 146, 181, 180), (132, 133, 168, 167), (119, 120, 155, 154), (146, 841, 181), (133, 134, 169, 168), (149, 150, 185, 184), (176, 177, 212, 211), (163, 164, 199, 198), (150, 151, 186, 185), (177, 178, 213, 212), (164, 165, 200, 199), (151, 152, 187, 186), (178, 179, 214, 213), (165, 166, 201, 200), (152, 153, 188, 187), (179, 180, 215, 214), (166, 167, 202, 201), (153, 154, 189, 188), (180, 181, 216, 215), (167, 168, 203, 202), (154, 155, 190, 189), (181, 841, 216), (168, 169, 204, 203), (155, 156, 191, 190), (169, 170, 205, 204), (156, 157, 192, 191), (170, 171, 206, 205), (157, 158, 193, 192), (171, 172, 207, 206), (158, 159, 194, 193), (172, 173, 208, 207), (159, 160, 195, 194), (777, 147, 182), (173, 174, 209, 208), (160, 161, 196, 195), (147, 148, 183, 182), (174, 175, 210, 209), (161, 162, 197, 196), (148, 149, 184, 183), (175, 176, 211, 210), (162, 163, 198, 197), (205, 206, 241, 240), (192, 193, 228, 227), (206, 207, 242, 241), (193, 194, 229, 228), (207, 208, 243, 242), (194, 195, 230, 229), (777, 182, 217), (208, 209, 244, 243), (195, 196, 231, 230), (182, 183, 218, 217), (209, 210, 245, 244), (196, 197, 232, 231), (183, 184, 219, 218), (210, 211, 246, 245), (197, 198, 233, 232), (184, 185, 220, 219), (211, 212, 247, 246), (198, 199, 234, 233), (185, 186, 221, 220), (212, 213, 248, 247), (199, 200, 235, 234), (186, 187, 222, 221), (213, 214, 249, 248), (200, 201, 236, 235), (187, 188, 223, 222), (214, 215, 250, 249), (201, 202, 237, 236), (188, 189, 224, 223), (215, 216, 251, 250), (202, 203, 238, 237), (189, 190, 225, 224), (216, 841, 251), (203, 204, 239, 238), (190, 191, 226, 225), (204, 205, 240, 239), (191, 192, 227, 226), (247, 248, 283, 282), (234, 235, 270, 269), (221, 222, 257, 256), (248, 249, 284, 283), (235, 236, 271, 270), (222, 223, 258, 257), (249, 250, 285, 284), (236, 237, 272, 271), (223, 224, 259, 258), (250, 251, 286, 285), (237, 238, 273, 272), (224, 225, 260, 259), (251, 841, 286), (238, 239, 274, 273), (225, 226, 261, 260), (239, 240, 275, 274), (226, 227, 262, 261), (240, 241, 276, 275), (227, 228, 263, 262), (241, 242, 277, 276), (228, 229, 264, 263), (242, 243, 278, 277), (229, 230, 265, 264), (777, 217, 252), (243, 244, 279, 278), (230, 231, 266, 265), (217, 218, 253, 252), (244, 245, 280, 279), (231, 232, 267, 266), (218, 219, 254, 253), (245, 246, 281, 280), (232, 233, 268, 267), (219, 220, 255, 254), (246, 247, 282, 281), (233, 234, 269, 268), (220, 221, 256, 255), (276, 277, 312, 311), (263, 264, 299, 298), (277, 278, 313, 312), (264, 265, 300, 299), (777, 252, 287), (278, 279, 314, 313), (265, 266, 301, 300), (252, 253, 288, 287), (279, 280, 315, 314), (266, 267, 302, 301), (253, 254, 289, 288), (280, 281, 316, 315), (267, 268, 303, 302), (254, 255, 290, 289), (281, 282, 317, 316), (268, 269, 304, 303), (255, 256, 291, 290), (282, 283, 318, 317), (269, 270, 305, 304), (256, 257, 292, 291), (283, 284, 319, 318), (270, 271, 306, 305), (257, 258, 293, 292), (284, 285, 320, 319), (271, 272, 307, 306), (258, 259, 294, 293), (285, 286, 321, 320), (272, 273, 308, 307), (259, 260, 295, 294), (286, 841, 321), (273, 274, 309, 308), (260, 261, 296, 295), (274, 275, 310, 309), (261, 262, 297, 296), (275, 276, 311, 310), (262, 263, 298, 297), (305, 306, 341, 340), (292, 293, 328, 327), (319, 320, 355, 354), (306, 307, 342, 341), (293, 294, 329, 328), (320, 321, 356, 355), (307, 308, 343, 342), (294, 295, 330, 329), (321, 841, 356), (308, 309, 344, 343), (295, 296, 331, 330), (309, 310, 345, 344), (296, 297, 332, 331), (310, 311, 346, 345), (297, 298, 333, 332), (311, 312, 347, 346), (298, 299, 334, 333), (312, 313, 348, 347), (299, 300, 335, 334), (777, 287, 322), (313, 314, 349, 348), (300, 301, 336, 335), (287, 288, 323, 322), (314, 315, 350, 349), (301, 302, 337, 336), (288, 289, 324, 323), (315, 316, 351, 350), (302, 303, 338, 337), (289, 290, 325, 324), (316, 317, 352, 351), (303, 304, 339, 338), (290, 291, 326, 325), (317, 318, 353, 352), (304, 305, 340, 339), (291, 292, 327, 326), (318, 319, 354, 353), (334, 335, 370, 369), (777, 322, 357), (348, 349, 384, 383), (335, 336, 371, 370), (322, 323, 358, 357), (349, 350, 385, 384), (336, 337, 372, 371), (323, 324, 359, 358), (350, 351, 386, 385), (337, 338, 373, 372), (324, 325, 360, 359), (351, 352, 387, 386), (338, 339, 374, 373), (325, 326, 361, 360), (352, 353, 388, 387), (339, 340, 375, 374), (326, 327, 362, 361), (353, 354, 389, 388), (340, 341, 376, 375), (327, 328, 363, 362), (354, 355, 390, 389), (341, 342, 377, 376), (328, 329, 364, 363), (355, 356, 391, 390), (342, 343, 378, 377), (329, 330, 365, 364), (356, 841, 391), (343, 344, 379, 378), (330, 331, 366, 365), (344, 345, 380, 379), (331, 332, 367, 366), (345, 346, 381, 380), (332, 333, 368, 367), (346, 347, 382, 381), (333, 334, 369, 368), (347, 348, 383, 382), (363, 364, 399, 398), (390, 391, 426, 425), (377, 378, 413, 412), (364, 365, 400, 399), (391, 841, 426), (378, 379, 414, 413), (365, 366, 401, 400), (379, 380, 415, 414), (366, 367, 402, 401), (380, 381, 416, 415), (367, 368, 403, 402), (381, 382, 417, 416), (368, 369, 404, 403), (382, 383, 418, 417), (369, 370, 405, 404), (777, 357, 392), (383, 384, 419, 418), (370, 371, 406, 405), (357, 358, 393, 392), (384, 385, 420, 419), (371, 372, 407, 406), (358, 359, 394, 393), (385, 386, 421, 420), (372, 373, 408, 407), (359, 360, 395, 394), (386, 387, 422, 421), (373, 374, 409, 408), (360, 361, 396, 395), (387, 388, 423, 422), (374, 375, 410, 409), (361, 362, 397, 396), (388, 389, 424, 423), (375, 376, 411, 410), (362, 363, 398, 397), (389, 390, 425, 424), (376, 377, 412, 411), (392, 393, 428, 427), (419, 420, 455, 454), (406, 407, 442, 441), (393, 394, 429, 428), (420, 421, 456, 455), (407, 408, 443, 442), (394, 395, 430, 429), (421, 422, 457, 456), (408, 409, 444, 443), (395, 396, 431, 430), (422, 423, 458, 457), (409, 410, 445, 444), (396, 397, 432, 431), (423, 424, 459, 458), (410, 411, 446, 445), (397, 398, 433, 432), (424, 425, 460, 459), (411, 412, 447, 446), (398, 399, 434, 433), (425, 426, 461, 460), (412, 413, 448, 447), (399, 400, 435, 434), (426, 841, 461), (413, 414, 449, 448), (400, 401, 436, 435), (414, 415, 450, 449), (401, 402, 437, 436), (415, 416, 451, 450), (402, 403, 438, 437), (416, 417, 452, 451), (403, 404, 439, 438), (417, 418, 453, 452), (404, 405, 440, 439), (777, 392, 427), (418, 419, 454, 453), (405, 406, 441, 440), (448, 449, 484, 483), (435, 436, 471, 470), (449, 450, 485, 484), (436, 437, 472, 471), (450, 451, 486, 485), (437, 438, 473, 472), (451, 452, 487, 486), (438, 439, 474, 473), (452, 453, 488, 487), (439, 440, 475, 474), (777, 427, 462), (453, 454, 489, 488), (440, 441, 476, 475), (427, 428, 463, 462), (454, 455, 490, 489), (441, 442, 477, 476), (428, 429, 464, 463), (455, 456, 491, 490), (442, 443, 478, 477), (429, 430, 465, 464), (456, 457, 492, 491), (443, 444, 479, 478), (430, 431, 466, 465), (457, 458, 493, 492), (444, 445, 480, 479), (431, 432, 467, 466), (458, 459, 494, 493), (445, 446, 481, 480), (432, 433, 468, 467), (459, 460, 495, 494), (446, 447, 482, 481), (433, 434, 469, 468), (460, 461, 496, 495), (447, 448, 483, 482), (434, 435, 470, 469), (461, 841, 496), (477, 478, 513, 512), (464, 465, 500, 499), (491, 492, 527, 526), (478, 479, 514, 513), (465, 466, 501, 500), (492, 493, 528, 527), (479, 480, 515, 514), (466, 467, 502, 501), (493, 494, 529, 528), (480, 481, 516, 515), (467, 468, 503, 502), (494, 495, 530, 529), (481, 482, 517, 516), (468, 469, 504, 503), (495, 496, 531, 530), (482, 483, 518, 517), (469, 470, 505, 504), (496, 841, 531), (483, 484, 519, 518), (470, 471, 506, 505), (484, 485, 520, 519), (471, 472, 507, 506), (485, 486, 521, 520), (472, 473, 508, 507), (486, 487, 522, 521), (473, 474, 509, 508), (487, 488, 523, 522), (474, 475, 510, 509), (777, 462, 497), (488, 489, 524, 523), (475, 476, 511, 510), (462, 463, 498, 497), (489, 490, 525, 524), (476, 477, 512, 511), (463, 464, 499, 498), (490, 491, 526, 525), (506, 507, 542, 541), (520, 521, 556, 555), (507, 508, 543, 542), (521, 522, 557, 556), (508, 509, 544, 543), (522, 523, 558, 557), (509, 510, 545, 544), (777, 497, 532), (523, 524, 559, 558), (510, 511, 546, 545), (497, 498, 533, 532), (524, 525, 560, 559), (511, 512, 547, 546), (498, 499, 534, 533), (525, 526, 561, 560), (512, 513, 548, 547), (499, 500, 535, 534), (526, 527, 562, 561), (513, 514, 549, 548), (500, 501, 536, 535), (527, 528, 563, 562), (514, 515, 550, 549), (501, 502, 537, 536), (528, 529, 564, 563), (515, 516, 551, 550), (502, 503, 538, 537), (529, 530, 565, 564), (516, 517, 552, 551), (503, 504, 539, 538), (530, 531, 566, 565), (517, 518, 553, 552), (504, 505, 540, 539), (531, 841, 566), (518, 519, 554, 553), (505, 506, 541, 540), (519, 520, 555, 554), (535, 536, 571, 570), (562, 563, 598, 597), (549, 550, 585, 584), (536, 537, 572, 571), (563, 564, 599, 598), (550, 551, 586, 585), (537, 538, 573, 572), (564, 565, 600, 599), (551, 552, 587, 586), (538, 539, 574, 573), (565, 566, 601, 600), (552, 553, 588, 587), (539, 540, 575, 574), (566, 841, 601), (553, 554, 589, 588), (540, 541, 576, 575), (554, 555, 590, 589), (541, 542, 577, 576), (555, 556, 591, 590), (542, 543, 578, 577), (556, 557, 592, 591), (543, 544, 579, 578), (557, 558, 593, 592), (544, 545, 580, 579), (777, 532, 567), (558, 559, 594, 593), (545, 546, 581, 580), (532, 533, 568, 567), (559, 560, 595, 594), (546, 547, 582, 581), (533, 534, 569, 568), (560, 561, 596, 595), (547, 548, 583, 582), (534, 535, 570, 569), (561, 562, 597, 596), (548, 549, 584, 583), (591, 592, 627, 626), (578, 579, 614, 613), (592, 593, 628, 627), (579, 580, 615, 614), (777, 567, 602), (593, 594, 629, 628), (580, 581, 616, 615), (567, 568, 603, 602), (594, 595, 630, 629), (581, 582, 617, 616), (568, 569, 604, 603), (595, 596, 631, 630), (582, 583, 618, 617), (569, 570, 605, 604), (596, 597, 632, 631), (583, 584, 619, 618), (570, 571, 606, 605), (597, 598, 633, 632), (584, 585, 620, 619), (571, 572, 607, 606), (598, 599, 634, 633), (585, 586, 621, 620), (572, 573, 608, 607), (599, 600, 635, 634), (586, 587, 622, 621), (573, 574, 609, 608), (600, 601, 636, 635), (587, 588, 623, 622), (574, 575, 610, 609), (601, 841, 636), (588, 589, 624, 623), (575, 576, 611, 610), (589, 590, 625, 624), (576, 577, 612, 611), (590, 591, 626, 625), (577, 578, 613, 612), (633, 634, 669, 668), (620, 621, 656, 655), (607, 608, 643, 642), (634, 635, 670, 669), (621, 622, 657, 656), (608, 609, 644, 643), (635, 636, 671, 670), (622, 623, 658, 657), (609, 610, 645, 644), (636, 841, 671), (623, 624, 659, 658), (610, 611, 646, 645), (624, 625, 660, 659), (611, 612, 647, 646), (625, 626, 661, 660), (612, 613, 648, 647), (626, 627, 662, 661), (613, 614, 649, 648), (627, 628, 663, 662), (614, 615, 650, 649), (777, 602, 637), (628, 629, 664, 663), (615, 616, 651, 650), (602, 603, 638, 637), (629, 630, 665, 664), (616, 617, 652, 651), (603, 604, 639, 638), (630, 631, 666, 665), (617, 618, 653, 652), (604, 605, 640, 639), (631, 632, 667, 666), (618, 619, 654, 653), (605, 606, 641, 640), (632, 633, 668, 667), (619, 620, 655, 654), (606, 607, 642, 641), (662, 663, 698, 697), (649, 650, 685, 684), (777, 637, 672), (663, 664, 699, 698), (650, 651, 686, 685), (637, 638, 673, 672), (664, 665, 700, 699), (651, 652, 687, 686), (638, 639, 674, 673), (665, 666, 701, 700), (652, 653, 688, 687), (639, 640, 675, 674), (666, 667, 702, 701), (653, 654, 689, 688), (640, 641, 676, 675), (667, 668, 703, 702), (654, 655, 690, 689), (641, 642, 677, 676), (668, 669, 704, 703), (655, 656, 691, 690), (642, 643, 678, 677), (669, 670, 705, 704), (656, 657, 692, 691), (643, 644, 679, 678), (670, 671, 706, 705), (657, 658, 693, 692), (644, 645, 680, 679), (671, 841, 706), (658, 659, 694, 693), (645, 646, 681, 680), (659, 660, 695, 694), (646, 647, 682, 681), (660, 661, 696, 695), (647, 648, 683, 682), (661, 662, 697, 696), (648, 649, 684, 683), (691, 692, 727, 726), (678, 679, 714, 713), (705, 706, 741, 740), (692, 693, 728, 727), (679, 680, 715, 714), (706, 841, 741), (693, 694, 729, 728), (680, 681, 716, 715), (694, 695, 730, 729), (681, 682, 717, 716), (695, 696, 731, 730), (682, 683, 718, 717), (696, 697, 732, 731), (683, 684, 719, 718), (697, 698, 733, 732), (684, 685, 720, 719), (777, 672, 707), (698, 699, 734, 733), (685, 686, 721, 720), (672, 673, 708, 707), (699, 700, 735, 734), (686, 687, 722, 721), (673, 674, 709, 708), (700, 701, 736, 735), (687, 688, 723, 722), (674, 675, 710, 709), (701, 702, 737, 736), (688, 689, 724, 723), (675, 676, 711, 710), (702, 703, 738, 737), (689, 690, 725, 724), (676, 677, 712, 711), (703, 704, 739, 738), (690, 691, 726, 725), (677, 678, 713, 712), (704, 705, 740, 739), (720, 721, 756, 755), (707, 708, 743, 742), (734, 735, 770, 769), (721, 722, 757, 756), (708, 709, 744, 743), (735, 736, 771, 770), (722, 723, 758, 757), (709, 710, 745, 744), (736, 737, 772, 771), (723, 724, 759, 758), (710, 711, 746, 745), (737, 738, 773, 772), (724, 725, 760, 759), (711, 712, 747, 746), (738, 739, 774, 773), (725, 726, 761, 760), (712, 713, 748, 747), (739, 740, 775, 774), (726, 727, 762, 761), (713, 714, 749, 748), (740, 741, 776, 775), (727, 728, 763, 762), (714, 715, 750, 749), (741, 841, 776), (728, 729, 764, 763), (715, 716, 751, 750), (729, 730, 765, 764), (716, 717, 752, 751), (730, 731, 766, 765), (717, 718, 753, 752), (731, 732, 767, 766), (718, 719, 754, 753), (732, 733, 768, 767), (719, 720, 755, 754), (777, 707, 742), (733, 734, 769, 768), (749, 750, 786, 785), (776, 841, 812), (763, 764, 800, 799), (750, 751, 787, 786), (764, 765, 801, 800), (751, 752, 788, 787), (765, 766, 802, 801), (752, 753, 789, 788), (766, 767, 803, 802), (753, 754, 790, 789), (767, 768, 804, 803), (754, 755, 791, 790), (777, 742, 778), (768, 769, 805, 804), (755, 756, 792, 791), (742, 743, 779, 778), (769, 770, 806, 805), (756, 757, 793, 792), (743, 744, 780, 779), (770, 771, 807, 806), (757, 758, 794, 793), (744, 745, 781, 780), (771, 772, 808, 807), (758, 759, 795, 794), (745, 746, 782, 781), (772, 773, 809, 808), (759, 760, 796, 795), (746, 747, 783, 782), (773, 774, 810, 809), (760, 761, 797, 796), (747, 748, 784, 783), (774, 775, 811, 810), (761, 762, 798, 797), (748, 749, 785, 784), (775, 776, 812, 811), (762, 763, 799, 798), (803, 804, 833, 832), (790, 791, 821, 820), (777, 778, 813), (804, 805, 834, 833), (791, 792, 822, 821), (778, 779, 0, 813), (805, 806, 835, 834), (792, 793, 823, 822), (779, 780, 1, 0), (806, 807, 836, 835), (793, 794, 824, 823), (780, 781, 2, 1), (807, 808, 837, 836), (794, 795, 825, 824), (781, 782, 3, 2), (808, 809, 838, 837), (795, 796, 826, 825), (782, 783, 4, 3), (809, 810, 839, 838), (796, 797, 827, 826), (783, 784, 814, 4), (810, 811, 840, 839), (797, 798, 828, 827), (784, 785, 815, 814), (811, 812, 6, 840), (798, 799, 5, 828), (785, 786, 816, 815), (812, 841, 6), (799, 800, 829, 5), (786, 787, 817, 816), (800, 801, 830, 829), (787, 788, 818, 817), (801, 802, 831, 830), (788, 789, 819, 818), (802, 803, 832, 831), (789, 790, 820, 819)])
me_cubeziercurve_002.polygons.foreach_set('material_index', [0, 0, 0, 1, 0, 0, 0, 0, 0, 0, 0, 0, 0, 0, 0, 0, 0, 0, 0, 0, 0, 0, 0, 0, 0, 0, 0, 0, 0, 0, 0, 0, 0, 0, 0, 1, 0, 0, 0, 0, 0, 0, 0, 0, 0, 0, 0, 0, 0, 0, 0, 0, 0, 0, 0, 0, 0, 0, 0, 0, 0, 0, 0, 1, 0, 0, 0, 1, 0, 0, 0, 0, 0, 0, 0, 0, 1, 0, 0, 0, 1, 0, 0, 0, 0, 0, 0, 0, 0, 0, 0, 0, 0, 0, 0, 0, 0, 0, 0, 0, 0, 0, 0, 0, 0, 0, 0, 0, 0, 0, 0, 0, 0, 0, 0, 0, 0, 0, 0, 0, 0, 0, 0, 0, 0, 0, 0, 0, 0, 0, 1, 0, 0, 0, 1, 0, 0, 0, 0, 0, 0, 0, 0, 0, 1, 0, 0, 0, 1, 0, 0, 0, 0, 0, 0, 0, 0, 0, 0, 0, 0, 0, 0, 0, 0, 0, 0, 0, 0, 0, 0, 0, 0, 0, 0, 0, 0, 0, 0, 0, 0, 0, 0, 0, 0, 0, 0, 0, 0, 0, 0, 0, 0, 0, 0, 0, 0, 0, 1, 0, 0, 0, 1, 0, 0, 0, 0, 0, 0, 0, 0, 0, 0, 0, 0, 0, 0, 1, 0, 0, 0, 0, 0, 0, 0, 0, 0, 0, 0, 0, 0, 0, 0, 0, 0, 0, 0, 0, 0, 0, 0, 0, 0, 0, 0, 0, 0, 0, 0, 1, 0, 0, 0, 0, 0, 0, 0, 0, 0, 0, 0, 0, 0, 0, 0, 0, 1, 0, 0, 0, 1, 0, 0, 0, 0, 0, 0, 0, 0, 0, 0, 0, 0, 0, 0, 0, 0, 0, 0, 0, 0, 0, 0, 0, 0, 0, 0, 0, 0, 0, 0, 0, 0, 0, 0, 0, 0, 0, 0, 0, 0, 0, 0, 0, 0, 0, 0, 0, 0, 1, 0, 0, 0, 1, 0, 0, 0, 0, 0, 0, 0, 0, 0, 0, 1, 0, 0, 0, 1, 0, 0, 0, 0, 0, 0, 0, 0, 0, 0, 0, 0, 0, 0, 0, 0, 0, 0, 0, 0, 0, 0, 0, 0, 0, 0, 0, 0, 0, 0, 0, 0, 0, 0, 0, 0, 0, 0, 0, 0, 0, 0, 0, 0, 0, 0, 0, 0, 0, 1, 0, 0, 0, 1, 0, 0, 0, 0, 0, 0, 0, 0, 0, 1, 0, 0, 0, 1, 0, 0, 0, 0, 0, 0, 0, 0, 0, 0, 0, 0, 0, 0, 0, 0, 0, 0, 0, 0, 0, 0, 0, 0, 0, 0, 0, 0, 0, 0, 0, 0, 0, 0, 0, 0, 0, 0, 0, 0, 0, 0, 0, 0, 0, 0, 0, 0, 0, 1, 0, 0, 0, 1, 0, 0, 0, 0, 0, 0, 0, 0, 1, 0, 0, 0, 1, 0, 0, 0, 0, 0, 0, 0, 0, 0, 0, 0, 0, 0, 0, 0, 0, 0, 0, 0, 0, 0, 0, 0, 0, 0, 0, 0, 0, 0, 0, 0, 0, 0, 0, 0, 0, 0, 0, 0, 0, 0, 0, 0, 0, 0, 0, 0, 0, 0, 1, 0, 0, 0, 1, 0, 0, 0, 0, 0, 0, 0, 0, 0, 0, 0, 0, 0, 0, 1, 0, 0, 0, 0, 0, 0, 0, 0, 0, 0, 0, 0, 0, 0, 0, 0, 0, 0, 0, 0, 0, 0, 0, 0, 0, 0, 0, 0, 0, 0, 0, 1, 0, 0, 0, 0, 0, 0, 0, 0, 0, 0, 0, 0, 0, 0, 0, 0, 1, 0, 0, 0, 1, 0, 0, 0, 0, 0, 0, 0, 0, 0, 0, 0, 0, 0, 0, 0, 0, 0, 0, 0, 0, 0, 0, 0, 0, 0, 0, 0, 0, 0, 0, 0, 0, 0, 0, 0, 0, 0, 0, 0, 0, 0, 0, 0, 0, 0, 0, 0, 1, 0, 0, 0, 1, 0, 0, 0, 0, 0, 0, 0, 0, 0, 0, 0, 1, 0, 0, 0, 1, 0, 0, 0, 0, 0, 0, 0, 0, 0, 0, 0, 0, 0, 0, 0, 0, 0, 0, 0, 0, 0, 0, 0, 0, 0, 0, 0, 0, 0, 0, 0, 0, 0, 0, 0, 0, 0, 0, 0, 0, 0, 0, 0, 0, 0, 0, 0, 0, 0, 1, 0, 0, 0, 1, 0, 0, 0, 0, 0, 0, 0, 0, 0, 1, 0, 0, 0, 1, 0, 0, 0, 0, 0, 0, 0, 0, 0, 0, 0, 0, 0, 0, 0, 0, 0, 0, 0, 0, 0, 0, 0, 0, 0, 0, 0, 0, 0, 0, 0, 0, 0, 0, 0, 0, 0, 0, 0, 0, 0, 0, 0, 0, 0, 0, 0, 0, 0, 1, 0, 0, 0, 1, 0, 0, 0, 0, 0, 0, 0, 0, 0, 1, 0, 0, 0, 1, 0, 0, 0, 0, 0, 0, 0, 0, 0, 0, 0, 0, 0, 0, 0, 0, 0, 0, 0, 0, 0, 0, 0, 0, 0, 0, 0, 0, 0, 0, 0, 0, 0, 0, 0, 0, 0, 0, 0, 0, 0, 0, 0, 0, 0, 0, 0, 0, 0, 0, 0, 0, 0, 0, 0, 0, 0, 1, 0, 0, 0, 1, 0, 0])
me_cubeziercurve_002.materials.append(mat_pin)
me_cubeziercurve_002.materials.append(mat_stripe)
me_cubeziercurve_002.use_remesh_preserve_volume = False
me_cubeziercurve_002.use_remesh_preserve_attributes = False
me_cubeziercurve_002.use_mirror_vertex_groups = False
me_cubeziercurve_002.auto_texspace = False
me_cubeziercurve_002.update()

# ---- curves / text
cu_beziercurve_001 = bpy.data.curves.new('BezierCurve.001', 'CURVE')
cu_beziercurve_001.dimensions = '3D'
_sp = cu_beziercurve_001.splines.new('BEZIER'); _sp.bezier_points.add(3)
_sp.bezier_points.foreach_set('co', [0.8512, 1.775, -2.892e-07, 1.081, 0.4428, -1.278e-08, 1.247, -1.665, 1.034e-07, 0.8512, -2.025, 9.151e-08])
_sp.bezier_points.foreach_set('handle_left', [0.4269, 1.775, -2.992e-07, 1.144, 1.17, -1.761e-08, 1.775, -0.578, 1.02e-07, 1.173, -2.025, 7.744e-08])
_sp.bezier_points.foreach_set('handle_right', [1.333, 1.775, -2.778e-07, 1.036, -0.08339, -9.284e-09, 1.141, -1.882, 1.037e-07, 0.651, -2.025, 1.003e-07])
for _p, _l, _r in zip(_sp.bezier_points, ['ALIGNED', 'ALIGNED', 'ALIGNED', 'ALIGNED'], ['ALIGNED', 'ALIGNED', 'ALIGNED', 'ALIGNED']): _p.handle_left_type = _l; _p.handle_right_type = _r
_sp.order_u = 0
_sp.order_v = 0
cu_beziercurve_001.use_path = True
cu_beziercurve_001.use_path_clamp = True
cu_beziercurve_001.bevel_resolution = 0
cu_beziercurve_001.fill_mode = 'HALF'

# ---- objects
ob_pin = bpy.data.objects.new('Pin', me_cubeziercurve_002)
ob_pin_outline = bpy.data.objects.new('Pin Outline', cu_beziercurve_001)
ob_lamp = bpy.data.objects.new('Lamp', light_lamp)
ob_camera = bpy.data.objects.new('Camera', cam_camera)

# ---- transforms, parenting, visibility, modifiers, constraints
ob_pin.location = (0.0, 0.0, 0.0)
ob_pin.rotation_euler = (1.571, -0.0, -0.0)
ob_pin.lineart.crease_threshold = 0.0
ob_pin_outline.location = (-0.8512, 0.0, 0.1251)
ob_pin_outline.rotation_euler = (1.571, -0.0, -0.0)
ob_pin_outline.hide_viewport = True
ob_pin_outline.lineart.crease_threshold = 0.0
ob_lamp.location = (4.076, 1.005, 5.904)
ob_lamp.rotation_euler = (0.6503, 0.05522, 1.866)
ob_lamp.lock_rotations_4d = False
ob_lamp.empty_display_type = 'ARROWS'
ob_lamp.color = (0.0, 0.0, 0.0, 0.0)
ob_lamp.lineart.crease_threshold = 0.0
ob_camera.location = (7.481, -6.508, 5.344)
ob_camera.rotation_euler = (1.109, 0.0, 0.8149)
ob_camera.lock_rotations_4d = False
ob_camera.empty_display_type = 'ARROWS'
ob_camera.color = (0.0, 0.0, 0.0, 0.0)
ob_camera.display_type = 'WIRE'
ob_camera.lineart.crease_threshold = 0.0

# ---- collection membership
col_collection_1.objects.link(ob_pin)
col_collection_1.objects.link(ob_pin_outline)
col_collection_1.objects.link(ob_lamp)
col_collection_1.objects.link(ob_camera)

# ---- scene / render settings (as saved in the file)
scene.camera = ob_camera
scene.frame_start = 1; scene.frame_end = 250; scene.frame_set(1)
scene.render.engine = 'BLENDER_EEVEE_NEXT'
scene.render.resolution_percentage = 50
scene.render.dither_intensity = 0.0
scene.cycles.use_denoising = False
scene.cycles.samples = 128
scene.cycles.sampling_pattern = 'TABULATED_SOBOL'
scene.cycles.use_adaptive_sampling = False
scene.cycles.use_light_tree = False
scene.cycles.blur_glossy = 0.0
scene.cycles.sample_clamp_indirect = 0.0
scene.view_settings.view_transform = 'Standard'
bpy.context.view_layer.update()
